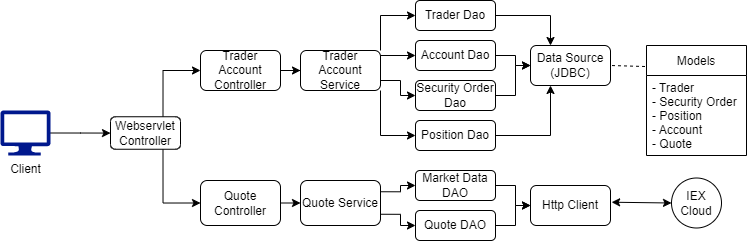

The diagram above was exported from draw.io. Its source (the exported page's mxGraphModel, read from the mxfile embedded in the PNG):
<mxGraphModel dx="982" dy="534" grid="1" gridSize="10" guides="1" tooltips="1" connect="1" arrows="1" fold="1" page="1" pageScale="1" pageWidth="850" pageHeight="1100" math="0" shadow="0">
  <root>
    <mxCell id="0" />
    <mxCell id="1" parent="0" />
    <mxCell id="pion88m-gFWgdEqW9NM8-51" style="edgeStyle=orthogonalEdgeStyle;rounded=0;orthogonalLoop=1;jettySize=auto;html=1;exitX=1;exitY=0.5;exitDx=0;exitDy=0;exitPerimeter=0;endArrow=classic;endFill=1;" edge="1" parent="1" source="pion88m-gFWgdEqW9NM8-2" target="pion88m-gFWgdEqW9NM8-3">
      <mxGeometry relative="1" as="geometry" />
    </mxCell>
    <mxCell id="pion88m-gFWgdEqW9NM8-2" value="Client" style="sketch=0;aspect=fixed;pointerEvents=1;shadow=0;dashed=0;html=1;strokeColor=none;labelPosition=center;verticalLabelPosition=bottom;verticalAlign=top;align=center;fillColor=#00188D;shape=mxgraph.azure.computer" vertex="1" parent="1">
      <mxGeometry x="84" y="510" width="50" height="45" as="geometry" />
    </mxCell>
    <mxCell id="pion88m-gFWgdEqW9NM8-47" style="edgeStyle=orthogonalEdgeStyle;rounded=0;orthogonalLoop=1;jettySize=auto;html=1;exitX=0.75;exitY=0;exitDx=0;exitDy=0;entryX=0;entryY=0.5;entryDx=0;entryDy=0;endArrow=classic;endFill=1;" edge="1" parent="1" source="pion88m-gFWgdEqW9NM8-3" target="pion88m-gFWgdEqW9NM8-4">
      <mxGeometry relative="1" as="geometry" />
    </mxCell>
    <mxCell id="pion88m-gFWgdEqW9NM8-48" style="edgeStyle=orthogonalEdgeStyle;rounded=0;orthogonalLoop=1;jettySize=auto;html=1;exitX=0.75;exitY=1;exitDx=0;exitDy=0;entryX=0;entryY=0.5;entryDx=0;entryDy=0;endArrow=classic;endFill=1;" edge="1" parent="1" source="pion88m-gFWgdEqW9NM8-3" target="pion88m-gFWgdEqW9NM8-5">
      <mxGeometry relative="1" as="geometry" />
    </mxCell>
    <mxCell id="pion88m-gFWgdEqW9NM8-3" value="Webservlet Controller" style="rounded=1;whiteSpace=wrap;html=1;" vertex="1" parent="1">
      <mxGeometry x="194" y="516.25" width="70" height="32.5" as="geometry" />
    </mxCell>
    <mxCell id="pion88m-gFWgdEqW9NM8-50" style="edgeStyle=orthogonalEdgeStyle;rounded=0;orthogonalLoop=1;jettySize=auto;html=1;exitX=1;exitY=0.5;exitDx=0;exitDy=0;endArrow=classic;endFill=1;" edge="1" parent="1" source="pion88m-gFWgdEqW9NM8-4" target="pion88m-gFWgdEqW9NM8-9">
      <mxGeometry relative="1" as="geometry" />
    </mxCell>
    <mxCell id="pion88m-gFWgdEqW9NM8-4" value="Trader Account Controller" style="rounded=1;whiteSpace=wrap;html=1;" vertex="1" parent="1">
      <mxGeometry x="284" y="450" width="80" height="40" as="geometry" />
    </mxCell>
    <mxCell id="pion88m-gFWgdEqW9NM8-49" style="edgeStyle=orthogonalEdgeStyle;rounded=0;orthogonalLoop=1;jettySize=auto;html=1;exitX=1;exitY=0.5;exitDx=0;exitDy=0;entryX=0;entryY=0.5;entryDx=0;entryDy=0;endArrow=classic;endFill=1;" edge="1" parent="1" source="pion88m-gFWgdEqW9NM8-5" target="pion88m-gFWgdEqW9NM8-8">
      <mxGeometry relative="1" as="geometry" />
    </mxCell>
    <mxCell id="pion88m-gFWgdEqW9NM8-5" value="Quote Controller" style="rounded=1;whiteSpace=wrap;html=1;" vertex="1" parent="1">
      <mxGeometry x="284" y="580" width="80" height="45" as="geometry" />
    </mxCell>
    <mxCell id="pion88m-gFWgdEqW9NM8-26" style="edgeStyle=orthogonalEdgeStyle;rounded=0;orthogonalLoop=1;jettySize=auto;html=1;exitX=1;exitY=0.25;exitDx=0;exitDy=0;endArrow=classic;endFill=1;" edge="1" parent="1" source="pion88m-gFWgdEqW9NM8-8" target="pion88m-gFWgdEqW9NM8-11">
      <mxGeometry relative="1" as="geometry" />
    </mxCell>
    <mxCell id="pion88m-gFWgdEqW9NM8-27" style="edgeStyle=orthogonalEdgeStyle;rounded=0;orthogonalLoop=1;jettySize=auto;html=1;exitX=1;exitY=0.75;exitDx=0;exitDy=0;endArrow=classic;endFill=1;" edge="1" parent="1" source="pion88m-gFWgdEqW9NM8-8" target="pion88m-gFWgdEqW9NM8-10">
      <mxGeometry relative="1" as="geometry" />
    </mxCell>
    <mxCell id="pion88m-gFWgdEqW9NM8-8" value="Quote Service" style="rounded=1;whiteSpace=wrap;html=1;" vertex="1" parent="1">
      <mxGeometry x="384" y="580" width="80" height="45" as="geometry" />
    </mxCell>
    <mxCell id="pion88m-gFWgdEqW9NM8-22" style="edgeStyle=orthogonalEdgeStyle;rounded=0;orthogonalLoop=1;jettySize=auto;html=1;exitX=1;exitY=0;exitDx=0;exitDy=0;entryX=0;entryY=0.5;entryDx=0;entryDy=0;endArrow=classic;endFill=1;" edge="1" parent="1" source="pion88m-gFWgdEqW9NM8-9" target="pion88m-gFWgdEqW9NM8-12">
      <mxGeometry relative="1" as="geometry" />
    </mxCell>
    <mxCell id="pion88m-gFWgdEqW9NM8-23" style="edgeStyle=orthogonalEdgeStyle;rounded=0;orthogonalLoop=1;jettySize=auto;html=1;exitX=1;exitY=0.25;exitDx=0;exitDy=0;endArrow=classic;endFill=1;" edge="1" parent="1" source="pion88m-gFWgdEqW9NM8-9" target="pion88m-gFWgdEqW9NM8-13">
      <mxGeometry relative="1" as="geometry">
        <Array as="points">
          <mxPoint x="464" y="455" />
        </Array>
      </mxGeometry>
    </mxCell>
    <mxCell id="pion88m-gFWgdEqW9NM8-24" style="edgeStyle=orthogonalEdgeStyle;rounded=0;orthogonalLoop=1;jettySize=auto;html=1;exitX=1;exitY=0.75;exitDx=0;exitDy=0;endArrow=classic;endFill=1;" edge="1" parent="1" source="pion88m-gFWgdEqW9NM8-9" target="pion88m-gFWgdEqW9NM8-14">
      <mxGeometry relative="1" as="geometry" />
    </mxCell>
    <mxCell id="pion88m-gFWgdEqW9NM8-25" style="edgeStyle=orthogonalEdgeStyle;rounded=0;orthogonalLoop=1;jettySize=auto;html=1;exitX=1;exitY=1;exitDx=0;exitDy=0;entryX=0;entryY=0.5;entryDx=0;entryDy=0;endArrow=classic;endFill=1;" edge="1" parent="1" source="pion88m-gFWgdEqW9NM8-9" target="pion88m-gFWgdEqW9NM8-15">
      <mxGeometry relative="1" as="geometry" />
    </mxCell>
    <mxCell id="pion88m-gFWgdEqW9NM8-9" value="Trader Account Service" style="rounded=1;whiteSpace=wrap;html=1;" vertex="1" parent="1">
      <mxGeometry x="384" y="450" width="80" height="40" as="geometry" />
    </mxCell>
    <mxCell id="pion88m-gFWgdEqW9NM8-36" style="edgeStyle=orthogonalEdgeStyle;rounded=0;orthogonalLoop=1;jettySize=auto;html=1;exitX=1;exitY=0.5;exitDx=0;exitDy=0;endArrow=classic;endFill=1;" edge="1" parent="1" source="pion88m-gFWgdEqW9NM8-10" target="pion88m-gFWgdEqW9NM8-29">
      <mxGeometry relative="1" as="geometry" />
    </mxCell>
    <mxCell id="pion88m-gFWgdEqW9NM8-10" value="Quote DAO" style="rounded=1;whiteSpace=wrap;html=1;" vertex="1" parent="1">
      <mxGeometry x="499" y="610" width="80" height="30" as="geometry" />
    </mxCell>
    <mxCell id="pion88m-gFWgdEqW9NM8-35" style="edgeStyle=orthogonalEdgeStyle;rounded=0;orthogonalLoop=1;jettySize=auto;html=1;exitX=1;exitY=0.5;exitDx=0;exitDy=0;endArrow=classic;endFill=1;" edge="1" parent="1" source="pion88m-gFWgdEqW9NM8-11" target="pion88m-gFWgdEqW9NM8-29">
      <mxGeometry relative="1" as="geometry" />
    </mxCell>
    <mxCell id="pion88m-gFWgdEqW9NM8-11" value="Market Data DAO" style="rounded=1;whiteSpace=wrap;html=1;" vertex="1" parent="1">
      <mxGeometry x="499" y="570" width="80" height="30" as="geometry" />
    </mxCell>
    <mxCell id="pion88m-gFWgdEqW9NM8-37" style="edgeStyle=orthogonalEdgeStyle;rounded=0;orthogonalLoop=1;jettySize=auto;html=1;exitX=1;exitY=0.5;exitDx=0;exitDy=0;entryX=0.25;entryY=0;entryDx=0;entryDy=0;endArrow=classic;endFill=1;" edge="1" parent="1" source="pion88m-gFWgdEqW9NM8-12" target="pion88m-gFWgdEqW9NM8-28">
      <mxGeometry relative="1" as="geometry" />
    </mxCell>
    <mxCell id="pion88m-gFWgdEqW9NM8-12" value="Trader Dao" style="rounded=1;whiteSpace=wrap;html=1;" vertex="1" parent="1">
      <mxGeometry x="499" y="400" width="80" height="30" as="geometry" />
    </mxCell>
    <mxCell id="pion88m-gFWgdEqW9NM8-38" style="edgeStyle=orthogonalEdgeStyle;rounded=0;orthogonalLoop=1;jettySize=auto;html=1;exitX=1;exitY=0.5;exitDx=0;exitDy=0;endArrow=classic;endFill=1;" edge="1" parent="1" source="pion88m-gFWgdEqW9NM8-13" target="pion88m-gFWgdEqW9NM8-28">
      <mxGeometry relative="1" as="geometry" />
    </mxCell>
    <mxCell id="pion88m-gFWgdEqW9NM8-13" value="Account Dao" style="rounded=1;whiteSpace=wrap;html=1;" vertex="1" parent="1">
      <mxGeometry x="499" y="440" width="80" height="30" as="geometry" />
    </mxCell>
    <mxCell id="pion88m-gFWgdEqW9NM8-39" style="edgeStyle=orthogonalEdgeStyle;rounded=0;orthogonalLoop=1;jettySize=auto;html=1;exitX=1;exitY=0.5;exitDx=0;exitDy=0;endArrow=classic;endFill=1;" edge="1" parent="1" source="pion88m-gFWgdEqW9NM8-14" target="pion88m-gFWgdEqW9NM8-28">
      <mxGeometry relative="1" as="geometry" />
    </mxCell>
    <mxCell id="pion88m-gFWgdEqW9NM8-14" value="Security Order Dao" style="rounded=1;whiteSpace=wrap;html=1;" vertex="1" parent="1">
      <mxGeometry x="499" y="480" width="80" height="30" as="geometry" />
    </mxCell>
    <mxCell id="pion88m-gFWgdEqW9NM8-40" style="edgeStyle=orthogonalEdgeStyle;rounded=0;orthogonalLoop=1;jettySize=auto;html=1;exitX=1;exitY=0.5;exitDx=0;exitDy=0;entryX=0.25;entryY=1;entryDx=0;entryDy=0;endArrow=classic;endFill=1;" edge="1" parent="1" source="pion88m-gFWgdEqW9NM8-15" target="pion88m-gFWgdEqW9NM8-28">
      <mxGeometry relative="1" as="geometry" />
    </mxCell>
    <mxCell id="pion88m-gFWgdEqW9NM8-15" value="Position Dao" style="rounded=1;whiteSpace=wrap;html=1;" vertex="1" parent="1">
      <mxGeometry x="499" y="520" width="80" height="30" as="geometry" />
    </mxCell>
    <mxCell id="pion88m-gFWgdEqW9NM8-28" value="Data Source (JDBC)" style="rounded=1;whiteSpace=wrap;html=1;" vertex="1" parent="1">
      <mxGeometry x="614" y="445" width="80" height="40" as="geometry" />
    </mxCell>
    <mxCell id="pion88m-gFWgdEqW9NM8-29" value="Http Client" style="rounded=1;whiteSpace=wrap;html=1;" vertex="1" parent="1">
      <mxGeometry x="614" y="585" width="80" height="40" as="geometry" />
    </mxCell>
    <mxCell id="pion88m-gFWgdEqW9NM8-34" value="IEX Cloud" style="ellipse;whiteSpace=wrap;html=1;aspect=fixed;" vertex="1" parent="1">
      <mxGeometry x="755" y="577.5" width="50" height="50" as="geometry" />
    </mxCell>
    <mxCell id="pion88m-gFWgdEqW9NM8-41" value="Models" style="swimlane;fontStyle=0;childLayout=stackLayout;horizontal=1;startSize=30;horizontalStack=0;resizeParent=1;resizeParentMax=0;resizeLast=0;collapsible=1;marginBottom=0;" vertex="1" parent="1">
      <mxGeometry x="730" y="445" width="100" height="110" as="geometry" />
    </mxCell>
    <mxCell id="pion88m-gFWgdEqW9NM8-44" value="- Trader&#10;- Security Order&#10;- Position&#10;- Account&#10;- Quote" style="text;strokeColor=none;fillColor=none;align=left;verticalAlign=middle;spacingLeft=4;spacingRight=4;overflow=hidden;points=[[0,0.5],[1,0.5]];portConstraint=eastwest;rotatable=0;" vertex="1" parent="pion88m-gFWgdEqW9NM8-41">
      <mxGeometry y="30" width="100" height="80" as="geometry" />
    </mxCell>
    <mxCell id="pion88m-gFWgdEqW9NM8-45" value="" style="endArrow=none;dashed=1;html=1;rounded=0;entryX=1;entryY=0.5;entryDx=0;entryDy=0;exitX=-0.015;exitY=0.191;exitDx=0;exitDy=0;exitPerimeter=0;" edge="1" parent="1" source="pion88m-gFWgdEqW9NM8-41" target="pion88m-gFWgdEqW9NM8-28">
      <mxGeometry width="50" height="50" relative="1" as="geometry">
        <mxPoint x="340" y="400" as="sourcePoint" />
        <mxPoint x="390" y="350" as="targetPoint" />
      </mxGeometry>
    </mxCell>
    <mxCell id="pion88m-gFWgdEqW9NM8-46" value="" style="endArrow=classic;startArrow=classic;html=1;rounded=0;entryX=0;entryY=0.5;entryDx=0;entryDy=0;exitX=1.014;exitY=0.418;exitDx=0;exitDy=0;exitPerimeter=0;" edge="1" parent="1" source="pion88m-gFWgdEqW9NM8-29" target="pion88m-gFWgdEqW9NM8-34">
      <mxGeometry width="50" height="50" relative="1" as="geometry">
        <mxPoint x="340" y="400" as="sourcePoint" />
        <mxPoint x="390" y="350" as="targetPoint" />
      </mxGeometry>
    </mxCell>
  </root>
</mxGraphModel>